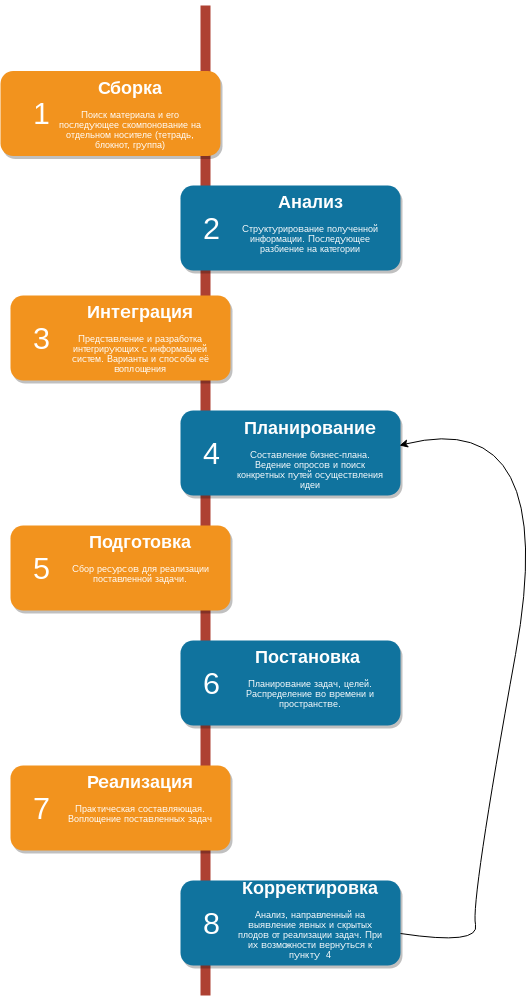

The diagram above was exported from draw.io. Its source (the exported page's mxGraphModel, read from the mxfile embedded in the PNG):
<mxGraphModel dx="1384" dy="698" grid="1" gridSize="10" guides="1" tooltips="1" connect="1" arrows="1" fold="1" page="1" pageScale="1" pageWidth="850" pageHeight="1100" background="#ffffff" math="0" shadow="0">
  <root>
    <mxCell id="0" />
    <mxCell id="1" parent="0" />
    <mxCell id="2a0f93b5c73ef8e7-1" value="" style="line;strokeWidth=10;direction=south;html=1;fillColor=none;fontSize=13;fontColor=#000000;align=center;strokeColor=#AE4132;" parent="1" vertex="1">
      <mxGeometry x="360" y="70" width="10" height="990" as="geometry" />
    </mxCell>
    <mxCell id="2a0f93b5c73ef8e7-2" value="" style="rounded=1;whiteSpace=wrap;html=1;strokeColor=none;strokeWidth=1;fillColor=#F2931E;fontSize=13;fontColor=#FFFFFF;align=center;gradientColor=none;gradientDirection=east;verticalAlign=top;shadow=1;" parent="1" vertex="1">
      <mxGeometry x="160" y="135.5" width="220" height="85" as="geometry" />
    </mxCell>
    <mxCell id="2a0f93b5c73ef8e7-3" value="1" style="text;html=1;strokeColor=none;fillColor=none;align=center;verticalAlign=middle;whiteSpace=wrap;fontSize=30;fontColor=#FFFFFF;" parent="1" vertex="1">
      <mxGeometry x="180" y="168" width="40" height="20" as="geometry" />
    </mxCell>
    <mxCell id="2a0f93b5c73ef8e7-4" value="" style="rounded=1;whiteSpace=wrap;html=1;strokeColor=none;strokeWidth=1;fillColor=#10739E;fontSize=13;fontColor=#FFFFFF;align=center;gradientColor=none;gradientDirection=east;verticalAlign=top;shadow=1;" parent="1" vertex="1">
      <mxGeometry x="340" y="250" width="220" height="85" as="geometry" />
    </mxCell>
    <mxCell id="2a0f93b5c73ef8e7-5" value="2" style="text;html=1;strokeColor=none;fillColor=none;align=center;verticalAlign=middle;whiteSpace=wrap;fontSize=30;fontColor=#FFFFFF;" parent="1" vertex="1">
      <mxGeometry x="350" y="283" width="40" height="20" as="geometry" />
    </mxCell>
    <mxCell id="2a0f93b5c73ef8e7-6" value="" style="rounded=1;whiteSpace=wrap;html=1;strokeColor=none;strokeWidth=1;fillColor=#F2931E;fontSize=13;fontColor=#FFFFFF;align=center;gradientColor=none;gradientDirection=east;verticalAlign=top;shadow=1;" parent="1" vertex="1">
      <mxGeometry x="170" y="360" width="220" height="85" as="geometry" />
    </mxCell>
    <mxCell id="2a0f93b5c73ef8e7-7" value="3" style="text;html=1;strokeColor=none;fillColor=none;align=center;verticalAlign=middle;whiteSpace=wrap;fontSize=30;fontColor=#FFFFFF;" parent="1" vertex="1">
      <mxGeometry x="180" y="393" width="40" height="20" as="geometry" />
    </mxCell>
    <mxCell id="2a0f93b5c73ef8e7-8" value="" style="rounded=1;whiteSpace=wrap;html=1;strokeColor=none;strokeWidth=1;fillColor=#10739E;fontSize=13;fontColor=#FFFFFF;align=center;gradientColor=none;gradientDirection=east;verticalAlign=top;shadow=1;" parent="1" vertex="1">
      <mxGeometry x="340" y="475" width="220" height="85" as="geometry" />
    </mxCell>
    <mxCell id="2a0f93b5c73ef8e7-9" value="4" style="text;html=1;strokeColor=none;fillColor=none;align=center;verticalAlign=middle;whiteSpace=wrap;fontSize=30;fontColor=#FFFFFF;" parent="1" vertex="1">
      <mxGeometry x="350" y="508" width="40" height="20" as="geometry" />
    </mxCell>
    <mxCell id="2a0f93b5c73ef8e7-10" value="" style="rounded=1;whiteSpace=wrap;html=1;strokeColor=none;strokeWidth=1;fillColor=#F2931E;fontSize=13;fontColor=#FFFFFF;align=center;gradientColor=none;gradientDirection=east;verticalAlign=top;shadow=1;" parent="1" vertex="1">
      <mxGeometry x="170" y="590" width="220" height="85" as="geometry" />
    </mxCell>
    <mxCell id="2a0f93b5c73ef8e7-11" value="5" style="text;html=1;strokeColor=none;fillColor=none;align=center;verticalAlign=middle;whiteSpace=wrap;fontSize=30;fontColor=#FFFFFF;" parent="1" vertex="1">
      <mxGeometry x="180" y="623" width="40" height="20" as="geometry" />
    </mxCell>
    <mxCell id="2a0f93b5c73ef8e7-12" value="" style="rounded=1;whiteSpace=wrap;html=1;strokeColor=none;strokeWidth=1;fillColor=#10739E;fontSize=13;fontColor=#FFFFFF;align=center;gradientColor=none;gradientDirection=east;verticalAlign=top;shadow=1;" parent="1" vertex="1">
      <mxGeometry x="340" y="705" width="220" height="85" as="geometry" />
    </mxCell>
    <mxCell id="2a0f93b5c73ef8e7-13" value="6" style="text;html=1;strokeColor=none;fillColor=none;align=center;verticalAlign=middle;whiteSpace=wrap;fontSize=30;fontColor=#FFFFFF;" parent="1" vertex="1">
      <mxGeometry x="350" y="738" width="40" height="20" as="geometry" />
    </mxCell>
    <mxCell id="2a0f93b5c73ef8e7-14" value="" style="rounded=1;whiteSpace=wrap;html=1;strokeColor=none;strokeWidth=1;fillColor=#F2931E;fontSize=13;fontColor=#FFFFFF;align=center;gradientColor=none;gradientDirection=east;verticalAlign=top;shadow=1;" parent="1" vertex="1">
      <mxGeometry x="170" y="830" width="220" height="85" as="geometry" />
    </mxCell>
    <mxCell id="2a0f93b5c73ef8e7-15" value="7" style="text;html=1;strokeColor=none;fillColor=none;align=center;verticalAlign=middle;whiteSpace=wrap;fontSize=30;fontColor=#FFFFFF;" parent="1" vertex="1">
      <mxGeometry x="180" y="863" width="40" height="20" as="geometry" />
    </mxCell>
    <mxCell id="2a0f93b5c73ef8e7-16" value="" style="rounded=1;whiteSpace=wrap;html=1;strokeColor=none;strokeWidth=1;fillColor=#10739E;fontSize=13;fontColor=#FFFFFF;align=center;gradientColor=none;gradientDirection=east;verticalAlign=top;shadow=1;" parent="1" vertex="1">
      <mxGeometry x="340" y="945" width="220" height="85" as="geometry" />
    </mxCell>
    <mxCell id="2a0f93b5c73ef8e7-17" value="8" style="text;html=1;strokeColor=none;fillColor=none;align=center;verticalAlign=middle;whiteSpace=wrap;fontSize=30;fontColor=#FFFFFF;" parent="1" vertex="1">
      <mxGeometry x="350" y="978" width="40" height="20" as="geometry" />
    </mxCell>
    <mxCell id="2a0f93b5c73ef8e7-18" value="&lt;h1&gt;Сборка&lt;/h1&gt;&lt;p&gt;Поиск материала и его последующее скомпонование на отдельном носителе (тетрадь, блокнот, группа)&lt;/p&gt;" style="text;html=1;spacing=5;spacingTop=-20;whiteSpace=wrap;overflow=hidden;strokeColor=none;strokeWidth=4;fillColor=none;gradientColor=#007FFF;fontSize=9;fontColor=#FFFFFF;align=center;" parent="1" vertex="1">
      <mxGeometry x="210" y="139.5" width="160" height="77" as="geometry" />
    </mxCell>
    <mxCell id="2a0f93b5c73ef8e7-19" value="&lt;h1&gt;Анализ&lt;/h1&gt;&lt;p&gt;Структурирование полученной информации. Последующее разбиение на категории&lt;/p&gt;" style="text;html=1;spacing=5;spacingTop=-20;whiteSpace=wrap;overflow=hidden;strokeColor=none;strokeWidth=4;fillColor=none;gradientColor=#007FFF;fontSize=9;fontColor=#FFFFFF;align=center;" parent="1" vertex="1">
      <mxGeometry x="390" y="254" width="160" height="77" as="geometry" />
    </mxCell>
    <mxCell id="2a0f93b5c73ef8e7-20" value="&lt;h1&gt;Интеграция&lt;/h1&gt;&lt;p&gt;Представление и разработка интегрирующих с информацией систем. Варианты и способы её воплощения&lt;/p&gt;" style="text;html=1;spacing=5;spacingTop=-20;whiteSpace=wrap;overflow=hidden;strokeColor=none;strokeWidth=4;fillColor=none;gradientColor=#007FFF;fontSize=9;fontColor=#FFFFFF;align=center;" parent="1" vertex="1">
      <mxGeometry x="220" y="364" width="160" height="77" as="geometry" />
    </mxCell>
    <mxCell id="2a0f93b5c73ef8e7-21" value="&lt;h1&gt;Подготовка&lt;/h1&gt;&lt;p&gt;Сбор ресурсов для реализации поставленной задачи.&lt;/p&gt;" style="text;html=1;spacing=5;spacingTop=-20;whiteSpace=wrap;overflow=hidden;strokeColor=none;strokeWidth=4;fillColor=none;gradientColor=#007FFF;fontSize=9;fontColor=#FFFFFF;align=center;" parent="1" vertex="1">
      <mxGeometry x="220" y="594" width="160" height="77" as="geometry" />
    </mxCell>
    <mxCell id="2a0f93b5c73ef8e7-22" value="&lt;h1&gt;Планирование&lt;/h1&gt;&lt;p&gt;Составление бизнес-плана. Ведение опросов и поиск конкретных путей осуществления идеи&lt;/p&gt;" style="text;html=1;spacing=5;spacingTop=-20;whiteSpace=wrap;overflow=hidden;strokeColor=none;strokeWidth=4;fillColor=none;gradientColor=#007FFF;fontSize=9;fontColor=#FFFFFF;align=center;" parent="1" vertex="1">
      <mxGeometry x="390" y="479.5" width="160" height="77" as="geometry" />
    </mxCell>
    <mxCell id="2a0f93b5c73ef8e7-23" value="&lt;h1&gt;Постановка&amp;nbsp;&lt;/h1&gt;&lt;p&gt;Планирование задач, целей. Распределение во времени и пространстве.&lt;/p&gt;" style="text;html=1;spacing=5;spacingTop=-20;whiteSpace=wrap;overflow=hidden;strokeColor=none;strokeWidth=4;fillColor=none;gradientColor=#007FFF;fontSize=9;fontColor=#FFFFFF;align=center;" parent="1" vertex="1">
      <mxGeometry x="390" y="709" width="160" height="77" as="geometry" />
    </mxCell>
    <mxCell id="2a0f93b5c73ef8e7-24" value="&lt;h1&gt;Реализация&lt;/h1&gt;&lt;p&gt;Практическая составляющая. Воплощение поставленных задач&lt;/p&gt;" style="text;html=1;spacing=5;spacingTop=-20;whiteSpace=wrap;overflow=hidden;strokeColor=none;strokeWidth=4;fillColor=none;gradientColor=#007FFF;fontSize=9;fontColor=#FFFFFF;align=center;" parent="1" vertex="1">
      <mxGeometry x="220" y="834" width="160" height="77" as="geometry" />
    </mxCell>
    <mxCell id="2a0f93b5c73ef8e7-25" value="&lt;h1&gt;Корректировка&lt;/h1&gt;&lt;p&gt;Анализ, направленный на выявление явных и скрытых плодов от реализации задач. При их возможности вернуться к пункту&amp;nbsp; 4&lt;/p&gt;" style="text;html=1;spacing=5;spacingTop=-20;whiteSpace=wrap;overflow=hidden;strokeColor=none;strokeWidth=4;fillColor=none;gradientColor=#007FFF;fontSize=9;fontColor=#FFFFFF;align=center;" parent="1" vertex="1">
      <mxGeometry x="390" y="940" width="160" height="87" as="geometry" />
    </mxCell>
    <mxCell id="lBGKtLyAR1Vj0DZPJDkr-4" value="" style="curved=1;endArrow=classic;html=1;entryX=0.995;entryY=0.412;entryDx=0;entryDy=0;entryPerimeter=0;" parent="1" target="2a0f93b5c73ef8e7-8" edge="1">
      <mxGeometry width="50" height="50" relative="1" as="geometry">
        <mxPoint x="560" y="998" as="sourcePoint" />
        <mxPoint x="680" y="490" as="targetPoint" />
        <Array as="points">
          <mxPoint x="640" y="1010" />
          <mxPoint x="630" y="968" />
          <mxPoint x="720" y="470" />
        </Array>
      </mxGeometry>
    </mxCell>
  </root>
</mxGraphModel>